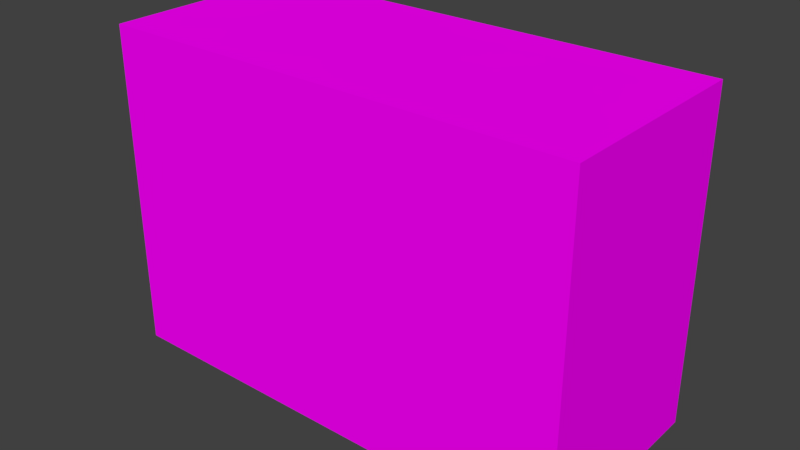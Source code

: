 # Source: soap.blend  (saved by Blender 2.78.0; exported with 4.5.12 LTS)
import bpy
from mathutils import Matrix  # noqa: F401  (used for matrix-valued properties, if any)

bpy.ops.wm.read_factory_settings(use_empty=True)
scene = bpy.context.scene
scene.name = 'Scene'

# ---- collections
col_collection_1 = bpy.data.collections.new('Collection 1'); scene.collection.children.link(col_collection_1)

# ---- images (referenced by path relative to the original .blend; pixels are not part of the script)
import os
ASSET_DIR = os.environ.get("B2B_ASSET_DIR", "")  # directory of the original .blend (textures are referenced by path, not embedded)
HERE = os.path.dirname(os.path.abspath(__file__))  # packed textures are extracted next to this script under _unpacked/

def load_image(name, relpath, width, height, colorspace="sRGB"):
    """Load a texture the original file referenced (path relative to the .blend, or extracted next to this script)."""
    p = next((c for c in (os.path.join(HERE, relpath), os.path.join(ASSET_DIR, relpath)) if relpath and os.path.exists(c)), "")
    if p:
        img = bpy.data.images.load(p, check_existing=True)
        img.name = name
    else:  # same state as the original file: an image datablock whose file is absent (Cycles renders it pink)
        img = bpy.data.images.new(name, width, height)
        img.source = "FILE"
        img.filepath = "//" + (relpath or name)
    img.colorspace_settings.name = colorspace
    return img
img_soap_png = load_image('soap.png', 'uv tex/soap.png', 1024, 1024, 'sRGB')

# ---- materials (node trees are filled in below, after node groups)
mat_material = bpy.data.materials.new('Material')
mat_material.alpha_threshold = 0.0
mat_material.roughness = 0.5

# ---- material node trees
mat_material.use_nodes = True; mat_material.node_tree.nodes.clear()
_N = mat_material.node_tree.nodes; _L = mat_material.node_tree.links
n0 = _N.new('ShaderNodeOutputMaterial'); n0.name = 'Material Output'; n0.location = (300, 300)
n1 = _N.new('ShaderNodeTexImage'); n1.name = 'Image Texture'; n1.location = (-187, 339)
n1.width = 140
n1.image = img_soap_png
n2 = _N.new('ShaderNodeBsdfDiffuse'); n2.name = 'Diffuse BSDF'; n2.location = (46, 295)
n3 = _N.new('ShaderNodeTexCoord'); n3.name = 'Texture Coordinate'; n3.location = (-417, 339)
_L.new(n2.outputs[0], n0.inputs[0])
_L.new(n1.outputs[0], n2.inputs[0])
_L.new(n3.outputs[2], n1.inputs[0])
n0.is_active_output = True

# ---- world
world_world = bpy.data.worlds.new('World'); scene.world = world_world
world_world.color = (0.05088, 0.05088, 0.05088)
world_world.use_sun_shadow = False
world_world.sun_shadow_jitter_overblur = 0.0
world_world.cycles.sampling_method = 'MANUAL'

# ---- meshes
me_cube = bpy.data.meshes.new('Cube')
me_cube.from_pydata([(-1.0, -1.0, -1.0), (-1.0, -1.0, 1.0), (-1.0, 1.0, -1.0), (-1.0, 1.0, 1.0), (1.0, -1.0, -1.0), (1.0, -1.0, 1.0), (1.0, 1.0, -1.0), (1.0, 1.0, 1.0)], [], [(0, 1, 3, 2), (2, 3, 7, 6), (6, 7, 5, 4), (4, 5, 1, 0), (2, 6, 4, 0), (7, 3, 1, 5)])
_uv = me_cube.uv_layers.new(name='UVMap')
_uv.uv.foreach_set('vector', [0.1467, 0.2622, 0.1351, 0.07158, 0.2282, 0.1672, 0.236, 0.1761, 0.236, 0.1761, 0.2282, 0.1672, 0.2408, 0.156, 0.2474, 0.1689, 0.2474, 0.1689, 0.2408, 0.156, 0.3442, 0.07158, 0.3267, 0.2623, 0.9842, 0.2115, 0.9842, 0.8858, 0.003522, 0.8858, 0.003522, 0.2115, 0.236, 0.1761, 0.2474, 0.1689, 0.3267, 0.2623, 0.1467, 0.2622, 0.2408, 0.156, 0.2282, 0.1672, 0.1351, 0.07158, 0.3442, 0.07158])
me_cube.materials.append(mat_material)
me_cube.use_remesh_preserve_volume = False
me_cube.use_remesh_preserve_attributes = False
me_cube.use_mirror_vertex_groups = False
me_cube.update()

# ---- objects
ob_cube = bpy.data.objects.new('Cube', me_cube)

# ---- transforms, parenting, visibility, modifiers, constraints
ob_cube.location = (0.0, 0.0, 0.0)
ob_cube.scale = (1.392, 0.6088, 0.9573)
ob_cube.lineart.crease_threshold = 0.0

# ---- collection membership
col_collection_1.objects.link(ob_cube)

# ---- scene / render settings (as saved in the file)
scene.frame_start = 1; scene.frame_end = 250; scene.frame_set(1)
scene.render.engine = 'CYCLES'
scene.render.resolution_percentage = 50
scene.render.dither_intensity = 0.0
scene.cycles.use_denoising = False
scene.cycles.samples = 128
scene.cycles.sampling_pattern = 'TABULATED_SOBOL'
scene.cycles.light_sampling_threshold = 0.0
scene.cycles.use_adaptive_sampling = False
scene.cycles.use_light_tree = False
scene.cycles.blur_glossy = 0.0
scene.cycles.sample_clamp_indirect = 0.0
scene.view_settings.view_transform = 'Standard'
bpy.context.view_layer.update()

# ---- added for rendering (the .blend has no active camera and no usable light): camera, sun
cam_auto = bpy.data.cameras.new('AutoCamera')
cam_auto.lens = 50.0
cam_auto.sensor_width = 36.0
cam_auto.clip_end = 1000.0
ob_auto_camera = bpy.data.objects.new('AutoCamera', cam_auto)
scene.collection.objects.link(ob_auto_camera)
ob_auto_camera.location = (3.32329, -3.98795, 2.65863)
ob_auto_camera.rotation_euler = (1.09748, -7.21219e-08, 0.694738)
scene.camera = ob_auto_camera
light_auto_sun = bpy.data.lights.new('AutoSun', 'SUN')
light_auto_sun.energy = 3.0
light_auto_sun.angle = 0.0523599
ob_auto_sun = bpy.data.objects.new('AutoSun', light_auto_sun)
scene.collection.objects.link(ob_auto_sun)
ob_auto_sun.rotation_euler = (0.872665, 0.174533, 0.523599)
bpy.context.view_layer.update()
